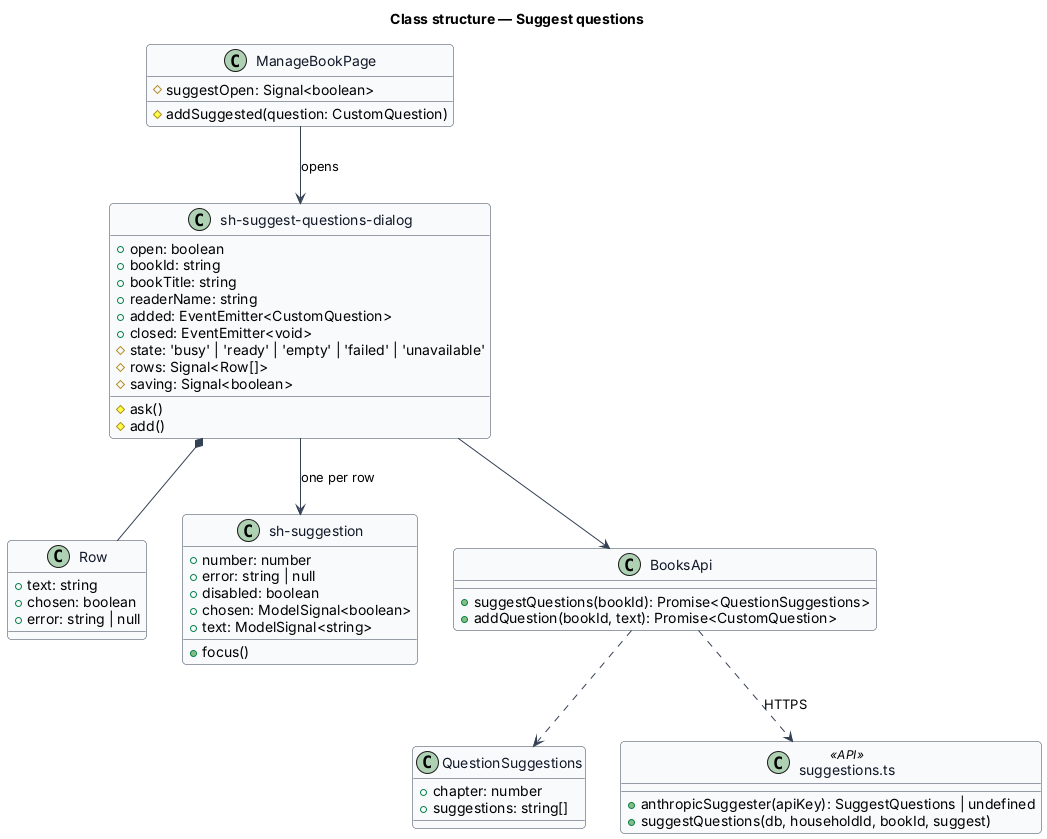

The diagram above was rendered by PlantUML. Its source (embedded in the PNG):
@startuml
skinparam backgroundColor #FFFFFF
skinparam shadowing false
skinparam roundcorner 8
skinparam defaultFontName Arial
skinparam ArrowColor #344054
skinparam class {
  BorderColor #344054
  FontColor #101828
  BackgroundColor #F9FAFB
}
title Class structure — Suggest questions

class "ManageBookPage" as Page {
  #suggestOpen: Signal<boolean>
  #addSuggested(question: CustomQuestion)
}

class "sh-suggest-questions-dialog" as Dialog {
  +open: boolean
  +bookId: string
  +bookTitle: string
  +readerName: string
  +added: EventEmitter<CustomQuestion>
  +closed: EventEmitter<void>
  #state: 'busy' | 'ready' | 'empty' | 'failed' | 'unavailable'
  #rows: Signal<Row[]>
  #saving: Signal<boolean>
  #ask()
  #add()
}

class "Row" as Row {
  +text: string
  +chosen: boolean
  +error: string | null
}

class "sh-suggestion" as Suggestion {
  +number: number
  +error: string | null
  +disabled: boolean
  +chosen: ModelSignal<boolean>
  +text: ModelSignal<string>
  +focus()
}

class "BooksApi" as Api {
  +suggestQuestions(bookId): Promise<QuestionSuggestions>
  +addQuestion(bookId, text): Promise<CustomQuestion>
}

class "QuestionSuggestions" as Suggestions {
  +chapter: number
  +suggestions: string[]
}

class "suggestions.ts" as Service <<API>> {
  +anthropicSuggester(apiKey): SuggestQuestions | undefined
  +suggestQuestions(db, householdId, bookId, suggest)
}

Page --> Dialog : opens
Dialog *-- Row
Dialog --> Suggestion : one per row
Dialog --> Api
Api ..> Suggestions
Api ..> Service : HTTPS
@enduml